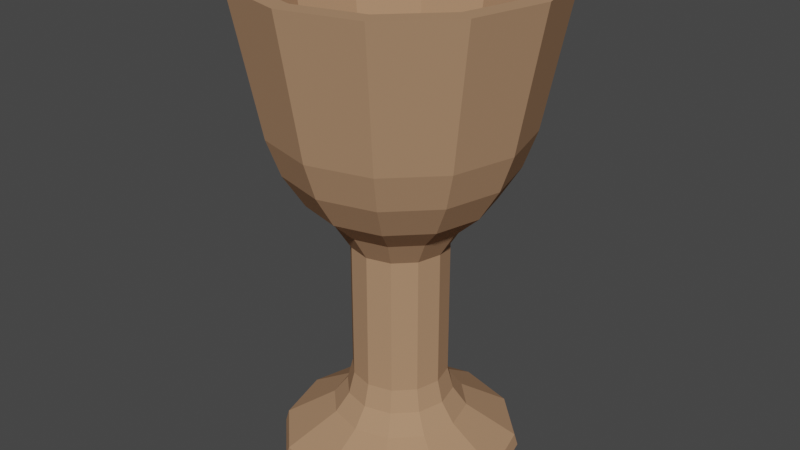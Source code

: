 # Source: Chalice.blend  (saved by Blender 2.93.20; exported with 4.5.12 LTS)
import bpy
from mathutils import Matrix  # noqa: F401  (used for matrix-valued properties, if any)

bpy.ops.wm.read_factory_settings(use_empty=True)
scene = bpy.context.scene
scene.name = 'Scene'

# ---- materials (node trees are filled in below, after node groups)
mat_material = bpy.data.materials.new('Material')
mat_material.alpha_threshold = 0.0
mat_material.use_transparent_shadow = False
mat_material.diffuse_color = (0.4292, 0.2513, 0.1477, 1.0)
mat_material.line_color = (0.0, 0.0, 0.0, 1.0)

# ---- material node trees

# ---- world
world_world = bpy.data.worlds.new('World'); scene.world = world_world
world_world.use_nodes = True; world_world.node_tree.nodes.clear()
_N = world_world.node_tree.nodes; _L = world_world.node_tree.links
n0 = _N.new('ShaderNodeOutputWorld'); n0.name = 'World Output'; n0.location = (300, 300)
n1 = _N.new('ShaderNodeBackground'); n1.name = 'Background'; n1.location = (10, 300)
n1.inputs[0].default_value = (0.05088, 0.05088, 0.05088, 1.0)
_L.new(n1.outputs[0], n0.inputs[0])
n0.is_active_output = True
world_world.color = (0.05088, 0.05088, 0.05088)
world_world.use_sun_shadow = False
world_world.sun_shadow_jitter_overblur = 0.0

# ---- meshes
me_cylinder = bpy.data.meshes.new('Cylinder')
me_cylinder.from_pydata([(3.626e-09, 0.1106, 0.3546), (0.05532, 0.09582, 0.3546), (0.09582, 0.05532, 0.3546), (0.1106, -6.591e-09, 0.3546), (0.09582, -0.05532, 0.3546), (0.05532, -0.09582, 0.3546), (-6.047e-09, -0.1106, 0.3546), (-0.05532, -0.09582, 0.3546), (-0.09582, -0.05532, 0.3546), (-0.1106, -4.352e-10, 0.3546), (-0.09582, 0.05532, 0.3546), (-0.05532, 0.09582, 0.3546), (-6.165e-09, 0.0895, 6.606e-09), (-5.247e-09, 0.08696, 0.008883), (0.04475, 0.07751, 6.606e-09), (0.04348, 0.07531, 0.008883), (0.07751, 0.04475, 6.606e-09), (0.07531, 0.04348, 0.008883), (0.0895, -6.496e-09, 6.606e-09), (0.08696, -5.55e-09, 0.008883), (0.07751, -0.04475, 6.606e-09), (0.07531, -0.04348, 0.008883), (0.04475, -0.07751, 6.606e-09), (0.04348, -0.07531, 0.008883), (-1.211e-08, -0.0895, 6.606e-09), (-1.285e-08, -0.08696, 0.008883), (-0.04475, -0.07751, 6.606e-09), (-0.04348, -0.07531, 0.008883), (-0.07751, -0.04475, 6.606e-09), (-0.07531, -0.04348, 0.008883), (-0.0895, -5.505e-10, 6.606e-09), (-0.08696, -7.119e-10, 0.008883), (-0.07751, 0.04475, 6.606e-09), (-0.07531, 0.04348, 0.008883), (-0.04475, 0.07751, 6.606e-09), (-0.04348, 0.07531, 0.008883), (-7.296e-09, 0.05008, 0.03215), (-8.511e-09, 0.03546, 0.06298), (-7.948e-09, 0.03975, 0.04622), (0.01773, 0.03071, 0.06298), (0.02504, 0.04337, 0.03215), (0.01987, 0.03442, 0.04622), (0.03071, 0.01773, 0.06298), (0.04337, 0.02504, 0.03215), (0.03442, 0.01987, 0.04622), (0.03546, -2.915e-09, 0.06298), (0.05008, -3.663e-09, 0.03215), (0.03975, -3.122e-09, 0.04622), (0.03071, -0.01773, 0.06298), (0.04337, -0.02504, 0.03215), (0.03442, -0.01987, 0.04622), (0.01773, -0.03071, 0.06298), (0.02504, -0.04337, 0.03215), (0.01987, -0.03442, 0.04622), (-1.161e-08, -0.03546, 0.06298), (-1.168e-08, -0.05008, 0.03215), (-1.146e-08, -0.03975, 0.04622), (-0.01773, -0.03071, 0.06298), (-0.02504, -0.04337, 0.03215), (-0.01987, -0.03442, 0.04622), (-0.03071, -0.01773, 0.06298), (-0.04337, -0.02504, 0.03215), (-0.03442, -0.01987, 0.04622), (-0.03546, -9.423e-10, 0.06298), (-0.05008, -8.769e-10, 0.03215), (-0.03975, -9.289e-10, 0.04622), (-0.03071, 0.01773, 0.06298), (-0.04337, 0.02504, 0.03215), (-0.03442, 0.01987, 0.04622), (-0.01773, 0.03071, 0.06298), (-0.02504, 0.04337, 0.03215), (-0.01987, 0.03442, 0.04622), (-4.018e-09, 0.06656, 0.203), (2.944e-09, 0.09131, 0.2539), (8.531e-10, 0.08177, 0.2272), (0.04566, 0.07908, 0.2539), (0.03328, 0.05764, 0.203), (0.04089, 0.07082, 0.2272), (0.07908, 0.04566, 0.2539), (0.05764, 0.03328, 0.203), (0.07082, 0.04089, 0.2272), (0.09131, -5.44e-09, 0.2539), (0.06656, -4.236e-09, 0.203), (0.08177, -4.938e-09, 0.2272), (0.07908, -0.04566, 0.2539), (0.05764, -0.03328, 0.203), (0.07082, -0.04089, 0.2272), (0.04566, -0.07908, 0.2539), (0.03328, -0.05764, 0.203), (0.04089, -0.07082, 0.2272), (-5.039e-09, -0.09131, 0.2539), (-9.837e-09, -0.06656, 0.203), (-6.303e-09, -0.08177, 0.2272), (-0.04566, -0.07908, 0.2539), (-0.03328, -0.05764, 0.203), (-0.04089, -0.07082, 0.2272), (-0.07908, -0.04566, 0.2539), (-0.05764, -0.03328, 0.203), (-0.07082, -0.04089, 0.2272), (-0.09131, -3.592e-10, 0.2539), (-0.06656, -5.324e-10, 0.203), (-0.08177, -3.793e-10, 0.2272), (-0.07908, 0.04566, 0.2539), (-0.05764, 0.03328, 0.203), (-0.07082, 0.04089, 0.2272), (-0.04566, 0.07908, 0.2539), (-0.03328, 0.05764, 0.203), (-0.04089, 0.07082, 0.2272), (-1.102e-08, 0.03546, 0.1662), (-8.729e-09, 0.04713, 0.1849), (0.02357, 0.04082, 0.1849), (0.01773, 0.03071, 0.1662), (0.04082, 0.02357, 0.1849), (0.03071, 0.01773, 0.1662), (0.04713, -3.483e-09, 0.1849), (0.03546, -2.915e-09, 0.1662), (0.04082, -0.02357, 0.1849), (0.03071, -0.01773, 0.1662), (0.02357, -0.04082, 0.1849), (0.01773, -0.03071, 0.1662), (-1.285e-08, -0.04713, 0.1849), (-1.412e-08, -0.03546, 0.1662), (-0.02357, -0.04082, 0.1849), (-0.01773, -0.03071, 0.1662), (-0.04082, -0.02357, 0.1849), (-0.03071, -0.01773, 0.1662), (-0.04713, -8.603e-10, 0.1849), (-0.03546, -9.423e-10, 0.1662), (-0.04082, 0.02357, 0.1849), (-0.03071, 0.01773, 0.1662), (-0.02357, 0.04082, 0.1849), (-0.01773, 0.03071, 0.1662), (0.04869, 0.08433, 0.3546), (2.949e-09, 0.09737, 0.3546), (0.08433, 0.04869, 0.3546), (0.09737, -5.999e-09, 0.3546), (0.08433, -0.04869, 0.3546), (0.04869, -0.08433, 0.3546), (-5.564e-09, -0.09737, 0.3546), (-0.04869, -0.08433, 0.3546), (-0.08433, -0.04869, 0.3546), (-0.09737, -5.812e-10, 0.3546), (-0.08433, 0.04869, 0.3546), (-0.04869, 0.08433, 0.3546), (0.01826, 0.03162, 0.1862), (-2.036e-08, 0.03651, 0.1862), (0.03162, 0.01826, 0.1862), (0.03651, -1.479e-09, 0.1862), (0.03162, -0.01826, 0.1862), (0.01826, -0.03162, 0.1862), (-2.355e-08, -0.03651, 0.1862), (-0.01826, -0.03162, 0.1862), (-0.03162, -0.01826, 0.1862), (-0.03651, 5.527e-10, 0.1862), (-0.03162, 0.01826, 0.1862), (-0.01826, 0.03162, 0.1862), (0.02835, 0.0491, 0.2082), (0.03865, 0.06695, 0.2487), (0.03475, 0.06019, 0.2275), (-1.325e-08, 0.07731, 0.2487), (-1.833e-08, 0.05669, 0.2082), (-1.61e-08, 0.0695, 0.2275), (0.0491, 0.02835, 0.2082), (0.06695, 0.03865, 0.2487), (0.06019, 0.03475, 0.2275), (0.05669, -3.175e-09, 0.2082), (0.07731, -4.604e-09, 0.2487), (0.0695, -4.116e-09, 0.2275), (0.0491, -0.02835, 0.2082), (0.06695, -0.03865, 0.2487), (0.06019, -0.03475, 0.2275), (0.02835, -0.0491, 0.2082), (0.03865, -0.06695, 0.2487), (0.03475, -0.06019, 0.2275), (-2.328e-08, -0.05669, 0.2082), (-2.001e-08, -0.07731, 0.2487), (-2.22e-08, -0.0695, 0.2275), (-0.02835, -0.0491, 0.2082), (-0.03865, -0.06695, 0.2487), (-0.03475, -0.06019, 0.2275), (-0.0491, -0.02835, 0.2082), (-0.06695, -0.03865, 0.2487), (-0.06019, -0.03475, 0.2275), (-0.05669, -2.074e-11, 0.2082), (-0.07731, -3.026e-10, 0.2487), (-0.0695, -2.555e-10, 0.2275), (-0.0491, 0.02835, 0.2082), (-0.06695, 0.03865, 0.2487), (-0.06019, 0.03475, 0.2275), (-0.02835, 0.0491, 0.2082), (-0.03865, 0.06695, 0.2487), (-0.03475, 0.06019, 0.2275)], [], [(13, 36, 40, 15), (118, 116, 85, 88), (120, 118, 88, 91), (122, 120, 91, 94), (124, 122, 94, 97), (126, 124, 97, 100), (128, 126, 100, 103), (130, 128, 103, 106), (21, 49, 52, 23), (116, 114, 82, 85), (110, 109, 72, 76), (93, 90, 6, 7), (19, 46, 49, 21), (114, 112, 79, 82), (35, 70, 36, 13), (17, 43, 46, 19), (33, 67, 70, 35), (15, 40, 43, 17), (31, 64, 67, 33), (29, 61, 64, 31), (27, 58, 61, 29), (25, 55, 58, 27), (23, 52, 55, 25), (54, 51, 119, 121), (84, 81, 3, 4), (105, 102, 10, 11), (96, 93, 7, 8), (87, 84, 4, 5), (73, 105, 11, 0), (99, 96, 8, 9), (90, 87, 5, 6), (78, 75, 1, 2), (81, 78, 2, 3), (102, 99, 9, 10), (0, 11, 143, 133), (45, 42, 113, 115), (66, 63, 127, 129), (57, 54, 121, 123), (48, 45, 115, 117), (69, 66, 129, 131), (112, 110, 76, 79), (60, 57, 123, 125), (51, 48, 117, 119), (37, 69, 131, 108), (42, 39, 111, 113), (63, 60, 125, 127), (13, 15, 14, 12), (15, 17, 16, 14), (17, 19, 18, 16), (19, 21, 20, 18), (21, 23, 22, 20), (23, 25, 24, 22), (25, 27, 26, 24), (27, 29, 28, 26), (29, 31, 30, 28), (31, 33, 32, 30), (33, 35, 34, 32), (35, 13, 12, 34), (12, 14, 16, 18, 20, 22, 24, 26, 28, 30, 32, 34), (40, 36, 38, 41), (41, 38, 37, 39), (43, 40, 41, 44), (44, 41, 39, 42), (46, 43, 44, 47), (47, 44, 42, 45), (49, 46, 47, 50), (50, 47, 45, 48), (52, 49, 50, 53), (53, 50, 48, 51), (55, 52, 53, 56), (56, 53, 51, 54), (58, 55, 56, 59), (59, 56, 54, 57), (61, 58, 59, 62), (62, 59, 57, 60), (64, 61, 62, 65), (65, 62, 60, 63), (67, 64, 65, 68), (68, 65, 63, 66), (70, 67, 68, 71), (71, 68, 66, 69), (36, 70, 71, 38), (38, 71, 69, 37), (109, 130, 106, 72), (76, 72, 74, 77), (77, 74, 73, 75), (79, 76, 77, 80), (80, 77, 75, 78), (82, 79, 80, 83), (83, 80, 78, 81), (85, 82, 83, 86), (86, 83, 81, 84), (88, 85, 86, 89), (89, 86, 84, 87), (91, 88, 89, 92), (92, 89, 87, 90), (94, 91, 92, 95), (95, 92, 90, 93), (97, 94, 95, 98), (98, 95, 93, 96), (100, 97, 98, 101), (101, 98, 96, 99), (103, 100, 101, 104), (104, 101, 99, 102), (106, 103, 104, 107), (107, 104, 102, 105), (72, 106, 107, 74), (74, 107, 105, 73), (75, 73, 0, 1), (111, 108, 109, 110), (113, 111, 110, 112), (115, 113, 112, 114), (117, 115, 114, 116), (119, 117, 116, 118), (121, 119, 118, 120), (123, 121, 120, 122), (125, 123, 122, 124), (127, 125, 124, 126), (129, 127, 126, 128), (131, 129, 128, 130), (108, 131, 130, 109), (39, 37, 108, 111), (174, 171, 149, 150), (2, 1, 132, 134), (9, 8, 140, 141), (6, 5, 137, 138), (3, 2, 134, 135), (10, 9, 141, 142), (7, 6, 138, 139), (4, 3, 135, 136), (11, 10, 142, 143), (1, 0, 133, 132), (8, 7, 139, 140), (5, 4, 136, 137), (183, 180, 152, 153), (165, 162, 146, 147), (132, 133, 159, 157), (186, 183, 153, 154), (177, 174, 150, 151), (168, 165, 147, 148), (189, 186, 154, 155), (140, 139, 178, 181), (171, 168, 148, 149), (162, 156, 144, 146), (180, 177, 151, 152), (144, 145, 155, 154, 153, 152, 151, 150, 149, 148, 147, 146), (137, 136, 169, 172), (133, 143, 190, 159), (160, 189, 155, 145), (141, 140, 181, 184), (138, 137, 172, 175), (135, 134, 163, 166), (142, 141, 184, 187), (139, 138, 175, 178), (136, 135, 166, 169), (143, 142, 187, 190), (134, 132, 157, 163), (157, 159, 161, 158), (158, 161, 160, 156), (163, 157, 158, 164), (164, 158, 156, 162), (166, 163, 164, 167), (167, 164, 162, 165), (169, 166, 167, 170), (170, 167, 165, 168), (172, 169, 170, 173), (173, 170, 168, 171), (175, 172, 173, 176), (176, 173, 171, 174), (178, 175, 176, 179), (179, 176, 174, 177), (181, 178, 179, 182), (182, 179, 177, 180), (184, 181, 182, 185), (185, 182, 180, 183), (187, 184, 185, 188), (188, 185, 183, 186), (190, 187, 188, 191), (191, 188, 186, 189), (159, 190, 191, 161), (161, 191, 189, 160), (156, 160, 145, 144)])
_uv = me_cylinder.uv_layers.new(name='UVMap')
_uv.uv.foreach_set('vector', [1.0, 0.6002, 1.0, 0.8626, 0.9167, 0.8626, 0.9167, 0.6002, 0.5833, 1.0, 0.6667, 1.0, 0.6667, 1.0, 0.5833, 1.0, 0.5, 1.0, 0.5833, 1.0, 0.5833, 1.0, 0.5, 1.0, 0.4167, 1.0, 0.5, 1.0, 0.5, 1.0, 0.4167, 1.0, 0.3333, 1.0, 0.4167, 1.0, 0.4167, 1.0, 0.3333, 1.0, 0.25, 1.0, 0.3333, 1.0, 0.3333, 1.0, 0.25, 1.0, 0.1667, 1.0, 0.25, 1.0, 0.25, 1.0, 0.1667, 1.0, 0.08333, 1.0, 0.1667, 1.0, 0.1667, 1.0, 0.08333, 1.0, 0.6667, 0.6002, 0.6667, 0.8626, 0.5833, 0.8626, 0.5833, 0.6002, 0.6667, 1.0, 0.75, 1.0, 0.75, 1.0, 0.6667, 1.0, 0.9167, 1.0, 1.0, 1.0, 1.0, 1.0, 0.9167, 1.0, 0.4167, 1.0, 0.5, 1.0, 0.5, 1.0, 0.4167, 1.0, 0.75, 0.6002, 0.75, 0.8626, 0.6667, 0.8626, 0.6667, 0.6002, 0.75, 1.0, 0.8333, 1.0, 0.8333, 1.0, 0.75, 1.0, 0.08333, 0.6002, 0.08333, 0.8626, 7.451e-08, 0.8626, 7.451e-08, 0.6002, 0.8333, 0.6002, 0.8333, 0.8626, 0.75, 0.8626, 0.75, 0.6002, 0.1667, 0.6002, 0.1667, 0.8626, 0.08333, 0.8626, 0.08333, 0.6002, 0.9167, 0.6002, 0.9167, 0.8626, 0.8333, 0.8626, 0.8333, 0.6002, 0.25, 0.6002, 0.25, 0.8626, 0.1667, 0.8626, 0.1667, 0.6002, 0.3333, 0.6002, 0.3333, 0.8626, 0.25, 0.8626, 0.25, 0.6002, 0.4167, 0.6002, 0.4167, 0.8626, 0.3333, 0.8626, 0.3333, 0.6002, 0.5, 0.6002, 0.5, 0.8626, 0.4167, 0.8626, 0.4167, 0.6002, 0.5833, 0.6002, 0.5833, 0.8626, 0.5, 0.8626, 0.5, 0.6002, 0.5, 1.0, 0.5833, 1.0, 0.5833, 1.0, 0.5, 1.0, 0.6667, 1.0, 0.75, 1.0, 0.75, 1.0, 0.6667, 1.0, 0.08333, 1.0, 0.1667, 1.0, 0.1667, 1.0, 0.08333, 1.0, 0.3333, 1.0, 0.4167, 1.0, 0.4167, 1.0, 0.3333, 1.0, 0.5833, 1.0, 0.6667, 1.0, 0.6667, 1.0, 0.5833, 1.0, 7.451e-08, 1.0, 0.08333, 1.0, 0.08333, 1.0, 7.451e-08, 1.0, 0.25, 1.0, 0.3333, 1.0, 0.3333, 1.0, 0.25, 1.0, 0.5, 1.0, 0.5833, 1.0, 0.5833, 1.0, 0.5, 1.0, 0.8333, 1.0, 0.9167, 1.0, 0.9167, 1.0, 0.8333, 1.0, 0.75, 1.0, 0.8333, 1.0, 0.8333, 1.0, 0.75, 1.0, 0.1667, 1.0, 0.25, 1.0, 0.25, 1.0, 0.1667, 1.0, 7.451e-08, 1.0, 0.08333, 1.0, 0.08333, 1.0, 7.451e-08, 1.0, 0.75, 1.0, 0.8333, 1.0, 0.8333, 1.0, 0.75, 1.0, 0.1667, 1.0, 0.25, 1.0, 0.25, 1.0, 0.1667, 1.0, 0.4167, 1.0, 0.5, 1.0, 0.5, 1.0, 0.4167, 1.0, 0.6667, 1.0, 0.75, 1.0, 0.75, 1.0, 0.6667, 1.0, 0.08333, 1.0, 0.1667, 1.0, 0.1667, 1.0, 0.08333, 1.0, 0.8333, 1.0, 0.9167, 1.0, 0.9167, 1.0, 0.8333, 1.0, 0.3333, 1.0, 0.4167, 1.0, 0.4167, 1.0, 0.3333, 1.0, 0.5833, 1.0, 0.6667, 1.0, 0.6667, 1.0, 0.5833, 1.0, 7.451e-08, 1.0, 0.08333, 1.0, 0.08333, 1.0, 7.451e-08, 1.0, 0.8333, 1.0, 0.9167, 1.0, 0.9167, 1.0, 0.8333, 1.0, 0.25, 1.0, 0.3333, 1.0, 0.3333, 1.0, 0.25, 1.0, 1.0, 0.6002, 0.9167, 0.6002, 0.9233, 0.5, 0.9934, 0.5, 0.9167, 0.6002, 0.8333, 0.6002, 0.8399, 0.5, 0.9101, 0.5, 0.8333, 0.6002, 0.75, 0.6002, 0.7566, 0.5, 0.8267, 0.5, 0.75, 0.6002, 0.6667, 0.6002, 0.6733, 0.5, 0.7434, 0.5, 0.6667, 0.6002, 0.5833, 0.6002, 0.5899, 0.5, 0.6601, 0.5, 0.5833, 0.6002, 0.5, 0.6002, 0.5066, 0.5, 0.5767, 0.5, 0.5, 0.6002, 0.4167, 0.6002, 0.4233, 0.5, 0.4934, 0.5, 0.4167, 0.6002, 0.3333, 0.6002, 0.3399, 0.5, 0.4101, 0.5, 0.3333, 0.6002, 0.25, 0.6002, 0.2566, 0.5, 0.3267, 0.5, 0.25, 0.6002, 0.1667, 0.6002, 0.1733, 0.5, 0.2434, 0.5, 0.1667, 0.6002, 0.08333, 0.6002, 0.08995, 0.5, 0.1601, 0.5, 0.08333, 0.6002, 7.451e-08, 0.6002, 0.006616, 0.5, 0.07672, 0.5, 0.75, 0.4519, 0.8509, 0.4248, 0.9248, 0.3509, 0.9519, 0.25, 0.9248, 0.1491, 0.8509, 0.07516, 0.75, 0.04811, 0.6491, 0.07516, 0.5752, 0.1491, 0.5481, 0.25, 0.5752, 0.3509, 0.6491, 0.4248, 0.9167, 0.8626, 1.0, 0.8626, 1.0, 1.0, 0.9167, 1.0, 0.9167, 1.0, 1.0, 1.0, 1.0, 1.0, 0.9167, 1.0, 0.8333, 0.8626, 0.9167, 0.8626, 0.9167, 1.0, 0.8333, 1.0, 0.8333, 1.0, 0.9167, 1.0, 0.9167, 1.0, 0.8333, 1.0, 0.75, 0.8626, 0.8333, 0.8626, 0.8333, 1.0, 0.75, 1.0, 0.75, 1.0, 0.8333, 1.0, 0.8333, 1.0, 0.75, 1.0, 0.6667, 0.8626, 0.75, 0.8626, 0.75, 1.0, 0.6667, 1.0, 0.6667, 1.0, 0.75, 1.0, 0.75, 1.0, 0.6667, 1.0, 0.5833, 0.8626, 0.6667, 0.8626, 0.6667, 1.0, 0.5833, 1.0, 0.5833, 1.0, 0.6667, 1.0, 0.6667, 1.0, 0.5833, 1.0, 0.5, 0.8626, 0.5833, 0.8626, 0.5833, 1.0, 0.5, 1.0, 0.5, 1.0, 0.5833, 1.0, 0.5833, 1.0, 0.5, 1.0, 0.4167, 0.8626, 0.5, 0.8626, 0.5, 1.0, 0.4167, 1.0, 0.4167, 1.0, 0.5, 1.0, 0.5, 1.0, 0.4167, 1.0, 0.3333, 0.8626, 0.4167, 0.8626, 0.4167, 1.0, 0.3333, 1.0, 0.3333, 1.0, 0.4167, 1.0, 0.4167, 1.0, 0.3333, 1.0, 0.25, 0.8626, 0.3333, 0.8626, 0.3333, 1.0, 0.25, 1.0, 0.25, 1.0, 0.3333, 1.0, 0.3333, 1.0, 0.25, 1.0, 0.1667, 0.8626, 0.25, 0.8626, 0.25, 1.0, 0.1667, 1.0, 0.1667, 1.0, 0.25, 1.0, 0.25, 1.0, 0.1667, 1.0, 0.08333, 0.8626, 0.1667, 0.8626, 0.1667, 1.0, 0.08333, 1.0, 0.08333, 1.0, 0.1667, 1.0, 0.1667, 1.0, 0.08333, 1.0, 7.451e-08, 0.8626, 0.08333, 0.8626, 0.08333, 1.0, 7.451e-08, 1.0, 7.451e-08, 1.0, 0.08333, 1.0, 0.08333, 1.0, 7.451e-08, 1.0, 7.451e-08, 1.0, 0.08333, 1.0, 0.08333, 1.0, 7.451e-08, 1.0, 0.9167, 1.0, 1.0, 1.0, 0.9973, 1.0, 0.9167, 1.0, 0.9167, 1.0, 0.9973, 1.0, 1.0, 1.0, 0.9167, 1.0, 0.8333, 1.0, 0.9167, 1.0, 0.9167, 1.0, 0.8333, 1.0, 0.8333, 1.0, 0.9167, 1.0, 0.9167, 1.0, 0.8333, 1.0, 0.75, 1.0, 0.8333, 1.0, 0.8333, 1.0, 0.75, 1.0, 0.75, 1.0, 0.8333, 1.0, 0.8333, 1.0, 0.75, 1.0, 0.6667, 1.0, 0.75, 1.0, 0.75, 1.0, 0.6667, 1.0, 0.6667, 1.0, 0.75, 1.0, 0.75, 1.0, 0.6667, 1.0, 0.5833, 1.0, 0.6667, 1.0, 0.6667, 1.0, 0.5833, 1.0, 0.5833, 1.0, 0.6667, 1.0, 0.6667, 1.0, 0.5833, 1.0, 0.5, 1.0, 0.5833, 1.0, 0.5833, 1.0, 0.5, 1.0, 0.5, 1.0, 0.5833, 1.0, 0.5833, 1.0, 0.5, 1.0, 0.4167, 1.0, 0.5, 1.0, 0.5, 1.0, 0.4167, 1.0, 0.4167, 1.0, 0.5, 1.0, 0.5, 1.0, 0.4167, 1.0, 0.3333, 1.0, 0.4167, 1.0, 0.4167, 1.0, 0.3333, 1.0, 0.3333, 1.0, 0.4167, 1.0, 0.4167, 1.0, 0.3333, 1.0, 0.25, 1.0, 0.3333, 1.0, 0.3333, 1.0, 0.25, 1.0, 0.25, 1.0, 0.3333, 1.0, 0.3333, 1.0, 0.25, 1.0, 0.1667, 1.0, 0.25, 1.0, 0.25, 1.0, 0.1667, 1.0, 0.1667, 1.0, 0.25, 1.0, 0.25, 1.0, 0.1667, 1.0, 0.08333, 1.0, 0.1667, 1.0, 0.1667, 1.0, 0.08333, 1.0, 0.08333, 1.0, 0.1667, 1.0, 0.1667, 1.0, 0.08333, 1.0, 7.451e-08, 1.0, 0.08333, 1.0, 0.08333, 1.0, 0.002691, 1.0, 0.002691, 1.0, 0.08333, 1.0, 0.08333, 1.0, 7.451e-08, 1.0, 0.9167, 1.0, 1.0, 1.0, 1.0, 1.0, 0.9167, 1.0, 0.9167, 1.0, 1.0, 1.0, 1.0, 1.0, 0.9167, 1.0, 0.8333, 1.0, 0.9167, 1.0, 0.9167, 1.0, 0.8333, 1.0, 0.75, 1.0, 0.8333, 1.0, 0.8333, 1.0, 0.75, 1.0, 0.6667, 1.0, 0.75, 1.0, 0.75, 1.0, 0.6667, 1.0, 0.5833, 1.0, 0.6667, 1.0, 0.6667, 1.0, 0.5833, 1.0, 0.5, 1.0, 0.5833, 1.0, 0.5833, 1.0, 0.5, 1.0, 0.4167, 1.0, 0.5, 1.0, 0.5, 1.0, 0.4167, 1.0, 0.3333, 1.0, 0.4167, 1.0, 0.4167, 1.0, 0.3333, 1.0, 0.25, 1.0, 0.3333, 1.0, 0.3333, 1.0, 0.25, 1.0, 0.1667, 1.0, 0.25, 1.0, 0.25, 1.0, 0.1667, 1.0, 0.08333, 1.0, 0.1667, 1.0, 0.1667, 1.0, 0.08333, 1.0, 7.451e-08, 1.0, 0.08333, 1.0, 0.08333, 1.0, 7.451e-08, 1.0, 0.9167, 1.0, 1.0, 1.0, 1.0, 1.0, 0.9167, 1.0, 0.5, 1.0, 0.5833, 1.0, 0.5833, 1.0, 0.5, 1.0, 0.8333, 1.0, 0.9167, 1.0, 0.9167, 1.0, 0.8333, 1.0, 0.25, 1.0, 0.3333, 1.0, 0.3333, 1.0, 0.25, 1.0, 0.5, 1.0, 0.5833, 1.0, 0.5833, 1.0, 0.5, 1.0, 0.75, 1.0, 0.8333, 1.0, 0.8333, 1.0, 0.75, 1.0, 0.1667, 1.0, 0.25, 1.0, 0.25, 1.0, 0.1667, 1.0, 0.4167, 1.0, 0.5, 1.0, 0.5, 1.0, 0.4167, 1.0, 0.6667, 1.0, 0.75, 1.0, 0.75, 1.0, 0.6667, 1.0, 0.08333, 1.0, 0.1667, 1.0, 0.1667, 1.0, 0.08333, 1.0, 0.9167, 1.0, 1.0, 1.0, 1.0, 1.0, 0.9167, 1.0, 0.3333, 1.0, 0.4167, 1.0, 0.4167, 1.0, 0.3333, 1.0, 0.5833, 1.0, 0.6667, 1.0, 0.6667, 1.0, 0.5833, 1.0, 0.25, 1.0, 0.3333, 1.0, 0.3333, 1.0, 0.25, 1.0, 0.75, 1.0, 0.8333, 1.0, 0.8333, 1.0, 0.75, 1.0, 0.9167, 1.0, 1.0, 1.0, 1.0, 1.0, 0.9167, 1.0, 0.1667, 1.0, 0.25, 1.0, 0.25, 1.0, 0.1667, 1.0, 0.4167, 1.0, 0.5, 1.0, 0.5, 1.0, 0.4167, 1.0, 0.6667, 1.0, 0.75, 1.0, 0.75, 1.0, 0.6667, 1.0, 0.08333, 1.0, 0.1667, 1.0, 0.1667, 1.0, 0.08333, 1.0, 0.3333, 1.0, 0.4167, 1.0, 0.4167, 1.0, 0.3333, 1.0, 0.5833, 1.0, 0.6667, 1.0, 0.6667, 1.0, 0.5833, 1.0, 0.8333, 1.0, 0.9167, 1.0, 0.9167, 1.0, 0.8333, 1.0, 0.3333, 1.0, 0.4167, 1.0, 0.4167, 1.0, 0.3333, 1.0, 0.37, 0.4578, 0.25, 0.49, 0.13, 0.4578, 0.04215, 0.37, 0.01, 0.25, 0.04215, 0.13, 0.13, 0.04215, 0.25, 0.01, 0.37, 0.04215, 0.4578, 0.13, 0.49, 0.25, 0.4578, 0.37, 0.5833, 1.0, 0.6667, 1.0, 0.6667, 1.0, 0.5833, 1.0, 7.451e-08, 1.0, 0.08333, 1.0, 0.08333, 1.0, 7.451e-08, 1.0, 7.451e-08, 1.0, 0.08333, 1.0, 0.08333, 1.0, 7.451e-08, 1.0, 0.25, 1.0, 0.3333, 1.0, 0.3333, 1.0, 0.25, 1.0, 0.5, 1.0, 0.5833, 1.0, 0.5833, 1.0, 0.5, 1.0, 0.75, 1.0, 0.8333, 1.0, 0.8333, 1.0, 0.75, 1.0, 0.1667, 1.0, 0.25, 1.0, 0.25, 1.0, 0.1667, 1.0, 0.4167, 1.0, 0.5, 1.0, 0.5, 1.0, 0.4167, 1.0, 0.6667, 1.0, 0.75, 1.0, 0.75, 1.0, 0.6667, 1.0, 0.08333, 1.0, 0.1667, 1.0, 0.1667, 1.0, 0.08333, 1.0, 0.8333, 1.0, 0.9167, 1.0, 0.9167, 1.0, 0.8333, 1.0, 0.9167, 1.0, 1.0, 1.0, 0.998, 1.0, 0.9167, 1.0, 0.9167, 1.0, 0.998, 1.0, 1.0, 1.0, 0.9167, 1.0, 0.8333, 1.0, 0.9167, 1.0, 0.9167, 1.0, 0.8333, 1.0, 0.8333, 1.0, 0.9167, 1.0, 0.9167, 1.0, 0.8333, 1.0, 0.75, 1.0, 0.8333, 1.0, 0.8333, 1.0, 0.75, 1.0, 0.75, 1.0, 0.8333, 1.0, 0.8333, 1.0, 0.75, 1.0, 0.6667, 1.0, 0.75, 1.0, 0.75, 1.0, 0.6667, 1.0, 0.6667, 1.0, 0.75, 1.0, 0.75, 1.0, 0.6667, 1.0, 0.5833, 1.0, 0.6667, 1.0, 0.6667, 1.0, 0.5833, 1.0, 0.5833, 1.0, 0.6667, 1.0, 0.6667, 1.0, 0.5833, 1.0, 0.5, 1.0, 0.5833, 1.0, 0.5833, 1.0, 0.5, 1.0, 0.5, 1.0, 0.5833, 1.0, 0.5833, 1.0, 0.5, 1.0, 0.4167, 1.0, 0.5, 1.0, 0.5, 1.0, 0.4167, 1.0, 0.4167, 1.0, 0.5, 1.0, 0.5, 1.0, 0.4167, 1.0, 0.3333, 1.0, 0.4167, 1.0, 0.4167, 1.0, 0.3333, 1.0, 0.3333, 1.0, 0.4167, 1.0, 0.4167, 1.0, 0.3333, 1.0, 0.25, 1.0, 0.3333, 1.0, 0.3333, 1.0, 0.25, 1.0, 0.25, 1.0, 0.3333, 1.0, 0.3333, 1.0, 0.25, 1.0, 0.1667, 1.0, 0.25, 1.0, 0.25, 1.0, 0.1667, 1.0, 0.1667, 1.0, 0.25, 1.0, 0.25, 1.0, 0.1667, 1.0, 0.08333, 1.0, 0.1667, 1.0, 0.1667, 1.0, 0.08333, 1.0, 0.08333, 1.0, 0.1667, 1.0, 0.1667, 1.0, 0.08333, 1.0, 7.451e-08, 1.0, 0.08333, 1.0, 0.08333, 1.0, 0.002015, 1.0, 0.002015, 1.0, 0.08333, 1.0, 0.08333, 1.0, 7.451e-08, 1.0, 0.9167, 1.0, 1.0, 1.0, 1.0, 1.0, 0.9167, 1.0])
me_cylinder.materials.append(mat_material)
me_cylinder.use_remesh_fix_poles = True
me_cylinder.use_remesh_preserve_attributes = False
me_cylinder.update()

# ---- objects
ob_chalice = bpy.data.objects.new('Chalice', me_cylinder)

# ---- transforms, parenting, visibility, modifiers, constraints
ob_chalice.location = (0.0, 0.0, 0.0)

# ---- collection membership
scene.collection.objects.link(ob_chalice)

# ---- scene / render settings (as saved in the file)
scene.frame_start = 1; scene.frame_end = 250; scene.frame_set(1)
scene.render.engine = 'BLENDER_EEVEE_NEXT'
scene.cycles.use_denoising = False
scene.cycles.samples = 128
scene.cycles.sampling_pattern = 'TABULATED_SOBOL'
scene.cycles.use_adaptive_sampling = False
scene.cycles.use_light_tree = False
scene.view_settings.view_transform = 'Filmic'
bpy.context.view_layer.update()

# ---- added for rendering (the .blend has no active camera and no usable light): camera, sun
cam_auto = bpy.data.cameras.new('AutoCamera')
cam_auto.lens = 50.0
cam_auto.sensor_width = 36.0
cam_auto.clip_end = 1000.0
ob_auto_camera = bpy.data.objects.new('AutoCamera', cam_auto)
scene.collection.objects.link(ob_auto_camera)
ob_auto_camera.location = (0.437618, -0.525142, 0.527416)
ob_auto_camera.rotation_euler = (1.09748, -7.21219e-08, 0.694738)
scene.camera = ob_auto_camera
light_auto_sun = bpy.data.lights.new('AutoSun', 'SUN')
light_auto_sun.energy = 3.0
light_auto_sun.angle = 0.0523599
ob_auto_sun = bpy.data.objects.new('AutoSun', light_auto_sun)
scene.collection.objects.link(ob_auto_sun)
ob_auto_sun.rotation_euler = (0.872665, 0.174533, 0.523599)
bpy.context.view_layer.update()
